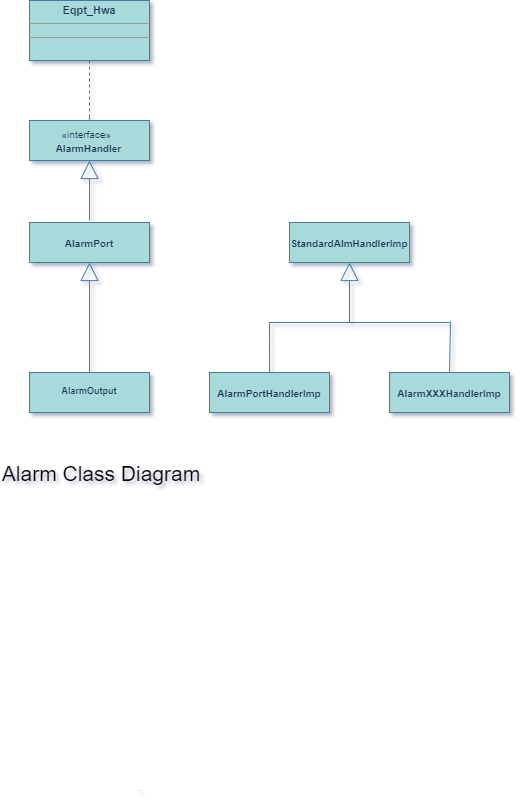

The diagram above was exported from draw.io. Its source (the exported page's mxGraphModel, read from the mxfile embedded in the PNG):
<mxGraphModel dx="209" dy="507" grid="1" gridSize="10" guides="1" tooltips="1" connect="1" arrows="1" fold="1" page="1" pageScale="1" pageWidth="980" pageHeight="1390" background="#ffffff" math="0" shadow="1">
  <root>
    <mxCell id="0" />
    <mxCell id="1" parent="0" />
    <mxCell id="bgLUX0nNdp4yJuTlV-mU-6" value="&lt;p style=&quot;margin: 4px 0px 0px ; text-align: center ; font-size: 10px&quot;&gt;&lt;br&gt;&lt;b&gt;AlarmXXXHandlerImp&lt;/b&gt;&lt;/p&gt;" style="verticalAlign=top;align=left;overflow=fill;fontSize=12;fontFamily=Helvetica;html=1;fillColor=#A8DADC;strokeColor=#457B9D;fontColor=#1D3557;" parent="1" vertex="1">
      <mxGeometry x="1912" y="1282" width="120" height="40" as="geometry" />
    </mxCell>
    <mxCell id="bgLUX0nNdp4yJuTlV-mU-4" value="&lt;p style=&quot;margin: 4px 0px 0px ; text-align: center ; font-size: 10px&quot;&gt;&lt;br&gt;&lt;b&gt;StandardAlmHandlerImp&lt;/b&gt;&lt;/p&gt;" style="verticalAlign=top;align=left;overflow=fill;fontSize=12;fontFamily=Helvetica;html=1;fillColor=#A8DADC;strokeColor=#457B9D;fontColor=#1D3557;" parent="1" vertex="1">
      <mxGeometry x="1812" y="1132" width="120" height="40" as="geometry" />
    </mxCell>
    <mxCell id="bgLUX0nNdp4yJuTlV-mU-5" value="&lt;p style=&quot;margin: 4px 0px 0px ; text-align: center ; font-size: 10px&quot;&gt;&lt;b&gt;&lt;br&gt;AlarmPortHandlerImp&lt;/b&gt;&lt;/p&gt;" style="verticalAlign=top;align=left;overflow=fill;fontSize=12;fontFamily=Helvetica;html=1;fillColor=#A8DADC;strokeColor=#457B9D;fontColor=#1D3557;" parent="1" vertex="1">
      <mxGeometry x="1732" y="1282" width="120" height="40" as="geometry" />
    </mxCell>
    <mxCell id="bgLUX0nNdp4yJuTlV-mU-10" value="" style="endArrow=block;endSize=16;endFill=0;html=1;strokeColor=#457B9D;fontColor=#1D3557;labelBackgroundColor=#F1FAEE;" parent="1" edge="1">
      <mxGeometry x="1" y="10" width="160" relative="1" as="geometry">
        <mxPoint x="1872" y="1232" as="sourcePoint" />
        <mxPoint x="1872" y="1172" as="targetPoint" />
        <mxPoint as="offset" />
      </mxGeometry>
    </mxCell>
    <mxCell id="bgLUX0nNdp4yJuTlV-mU-11" value="" style="endArrow=none;html=1;strokeColor=#457B9D;fontColor=#1D3557;labelBackgroundColor=#F1FAEE;" parent="1" edge="1">
      <mxGeometry width="50" height="50" relative="1" as="geometry">
        <mxPoint x="1792" y="1232" as="sourcePoint" />
        <mxPoint x="1972" y="1232" as="targetPoint" />
      </mxGeometry>
    </mxCell>
    <mxCell id="bgLUX0nNdp4yJuTlV-mU-12" value="" style="endArrow=none;html=1;strokeColor=#457B9D;fontColor=#1D3557;labelBackgroundColor=#F1FAEE;" parent="1" edge="1">
      <mxGeometry width="50" height="50" relative="1" as="geometry">
        <mxPoint x="1792" y="1282" as="sourcePoint" />
        <mxPoint x="1792" y="1232" as="targetPoint" />
        <Array as="points">
          <mxPoint x="1792" y="1262" />
        </Array>
      </mxGeometry>
    </mxCell>
    <mxCell id="bgLUX0nNdp4yJuTlV-mU-14" value="" style="endArrow=none;html=1;strokeColor=#457B9D;fontColor=#1D3557;labelBackgroundColor=#F1FAEE;" parent="1" edge="1">
      <mxGeometry width="50" height="50" relative="1" as="geometry">
        <mxPoint x="1972" y="1282" as="sourcePoint" />
        <mxPoint x="1973" y="1231" as="targetPoint" />
      </mxGeometry>
    </mxCell>
    <mxCell id="bgLUX0nNdp4yJuTlV-mU-28" style="edgeStyle=none;orthogonalLoop=1;jettySize=auto;html=0;exitX=0.5;exitY=0;exitDx=0;exitDy=0;endArrow=block;endFill=0;endSize=16;strokeColor=#457B9D;fontColor=#1D3557;labelBackgroundColor=#F1FAEE;" parent="1" source="bgLUX0nNdp4yJuTlV-mU-5" target="bgLUX0nNdp4yJuTlV-mU-5" edge="1">
      <mxGeometry relative="1" as="geometry" />
    </mxCell>
    <mxCell id="bgLUX0nNdp4yJuTlV-mU-29" style="edgeStyle=none;orthogonalLoop=1;jettySize=auto;html=0;exitX=1;exitY=0.5;exitDx=0;exitDy=0;endArrow=block;endFill=0;endSize=16;fontSize=9;strokeColor=#457B9D;fontColor=#1D3557;labelBackgroundColor=#F1FAEE;" parent="1" source="bgLUX0nNdp4yJuTlV-mU-5" target="bgLUX0nNdp4yJuTlV-mU-5" edge="1">
      <mxGeometry relative="1" as="geometry" />
    </mxCell>
    <mxCell id="bgLUX0nNdp4yJuTlV-mU-30" style="edgeStyle=none;orthogonalLoop=1;jettySize=auto;html=0;exitX=0;exitY=0.5;exitDx=0;exitDy=0;endArrow=block;endFill=0;endSize=16;fontSize=9;strokeColor=#457B9D;fontColor=#1D3557;labelBackgroundColor=#F1FAEE;" parent="1" source="bgLUX0nNdp4yJuTlV-mU-5" target="bgLUX0nNdp4yJuTlV-mU-5" edge="1">
      <mxGeometry relative="1" as="geometry" />
    </mxCell>
    <mxCell id="bgLUX0nNdp4yJuTlV-mU-31" style="edgeStyle=none;orthogonalLoop=1;jettySize=auto;html=0;exitX=0.25;exitY=0;exitDx=0;exitDy=0;endArrow=block;endFill=0;endSize=16;fontSize=9;strokeColor=#457B9D;fontColor=#1D3557;labelBackgroundColor=#F1FAEE;" parent="1" source="bgLUX0nNdp4yJuTlV-mU-6" target="bgLUX0nNdp4yJuTlV-mU-6" edge="1">
      <mxGeometry relative="1" as="geometry" />
    </mxCell>
    <mxCell id="bgLUX0nNdp4yJuTlV-mU-32" value="&lt;p style=&quot;margin: 4px 0px 0px ; text-align: center ; font-size: 9px&quot;&gt;&lt;br&gt;&lt;b&gt;AlarmOutput&lt;/b&gt;&lt;br&gt;&lt;/p&gt;" style="verticalAlign=top;align=left;overflow=fill;fontSize=12;fontFamily=Helvetica;html=1;fillColor=#A8DADC;strokeColor=#457B9D;fontColor=#1D3557;" parent="1" vertex="1">
      <mxGeometry x="1552" y="1282" width="120" height="40" as="geometry" />
    </mxCell>
    <mxCell id="bgLUX0nNdp4yJuTlV-mU-36" value="&lt;font style=&quot;font-size: 10px&quot;&gt;&amp;nbsp; &amp;nbsp; &amp;nbsp; &amp;nbsp; &amp;nbsp; &amp;nbsp;«interface»&lt;br&gt;&lt;b&gt;&amp;nbsp; &amp;nbsp; &amp;nbsp; &amp;nbsp; &amp;nbsp;AlarmHandler&lt;/b&gt;&lt;/font&gt;" style="html=1;align=left;fillColor=#A8DADC;strokeColor=#457B9D;fontColor=#1D3557;" parent="1" vertex="1">
      <mxGeometry x="1552" y="1030" width="120" height="40" as="geometry" />
    </mxCell>
    <mxCell id="bgLUX0nNdp4yJuTlV-mU-38" style="edgeStyle=none;orthogonalLoop=1;jettySize=auto;html=0;exitX=0.5;exitY=0;exitDx=0;exitDy=0;endArrow=block;endFill=0;endSize=16;fontSize=9;strokeColor=#457B9D;fontColor=#1D3557;labelBackgroundColor=#F1FAEE;" parent="1" source="bgLUX0nNdp4yJuTlV-mU-36" target="bgLUX0nNdp4yJuTlV-mU-36" edge="1">
      <mxGeometry relative="1" as="geometry" />
    </mxCell>
    <mxCell id="bgLUX0nNdp4yJuTlV-mU-40" value="" style="endArrow=block;endSize=16;endFill=0;html=1;fontSize=9;strokeColor=#457B9D;fontColor=#1D3557;labelBackgroundColor=#F1FAEE;" parent="1" edge="1">
      <mxGeometry width="160" relative="1" as="geometry">
        <mxPoint x="1612" y="1282" as="sourcePoint" />
        <mxPoint x="1612" y="1172" as="targetPoint" />
      </mxGeometry>
    </mxCell>
    <mxCell id="bgLUX0nNdp4yJuTlV-mU-50" value="&lt;p style=&quot;margin: 4px 0px 0px ; text-align: center ; font-size: 11px&quot;&gt;&lt;b&gt;&lt;font style=&quot;font-size: 11px&quot;&gt;Eqpt_Hwa&lt;/font&gt;&lt;/b&gt;&lt;/p&gt;&lt;hr size=&quot;1&quot; style=&quot;font-size: 11px&quot;&gt;&lt;div style=&quot;height: 2px ; font-size: 11px&quot;&gt;&lt;/div&gt;&lt;hr size=&quot;1&quot; style=&quot;font-size: 11px&quot;&gt;&lt;div style=&quot;height: 2px ; font-size: 11px&quot;&gt;&lt;/div&gt;" style="verticalAlign=top;align=left;overflow=fill;fontSize=12;fontFamily=Helvetica;html=1;fillColor=#A8DADC;strokeColor=#457B9D;fontColor=#1D3557;" parent="1" vertex="1">
      <mxGeometry x="1552" y="910" width="120" height="60" as="geometry" />
    </mxCell>
    <mxCell id="bgLUX0nNdp4yJuTlV-mU-51" value="Use" style="endArrow=open;endSize=0;dashed=1;html=1;fontSize=1;exitX=0.5;exitY=1;exitDx=0;exitDy=0;entryX=0.5;entryY=0;entryDx=0;entryDy=0;strokeColor=#457B9D;fontColor=#1D3557;labelBackgroundColor=#F1FAEE;spacing=0;" parent="1" source="bgLUX0nNdp4yJuTlV-mU-50" target="bgLUX0nNdp4yJuTlV-mU-36" edge="1">
      <mxGeometry x="1" y="672" width="160" relative="1" as="geometry">
        <mxPoint x="1642" y="1192" as="sourcePoint" />
        <mxPoint x="1802" y="1192" as="targetPoint" />
        <Array as="points" />
        <mxPoint x="-622" y="670" as="offset" />
      </mxGeometry>
    </mxCell>
    <mxCell id="vWMciy0kAgkXYM5whUeL-3" value="&lt;p style=&quot;margin: 4px 0px 0px ; text-align: center ; font-size: 10px&quot;&gt;&lt;br&gt;&lt;b&gt;AlarmPort&lt;/b&gt;&lt;/p&gt;" style="verticalAlign=top;align=left;overflow=fill;fontSize=12;fontFamily=Helvetica;html=1;fillColor=#A8DADC;strokeColor=#457B9D;fontColor=#1D3557;" parent="1" vertex="1">
      <mxGeometry x="1552" y="1132" width="120" height="40" as="geometry" />
    </mxCell>
    <mxCell id="vWMciy0kAgkXYM5whUeL-6" value="" style="endArrow=block;endSize=16;endFill=0;html=1;fontSize=9;strokeColor=#457B9D;fontColor=#1D3557;labelBackgroundColor=#F1FAEE;" parent="1" target="bgLUX0nNdp4yJuTlV-mU-36" edge="1">
      <mxGeometry width="160" relative="1" as="geometry">
        <mxPoint x="1612" y="1130" as="sourcePoint" />
        <mxPoint x="1630" y="990" as="targetPoint" />
      </mxGeometry>
    </mxCell>
    <mxCell id="vWMciy0kAgkXYM5whUeL-34" value="Alarm Class Diagram" style="text;html=1;strokeColor=none;fillColor=none;align=center;verticalAlign=middle;whiteSpace=wrap;rounded=0;fontSize=21;" parent="1" vertex="1">
      <mxGeometry x="1523" y="1358" width="202" height="50" as="geometry" />
    </mxCell>
  </root>
</mxGraphModel>